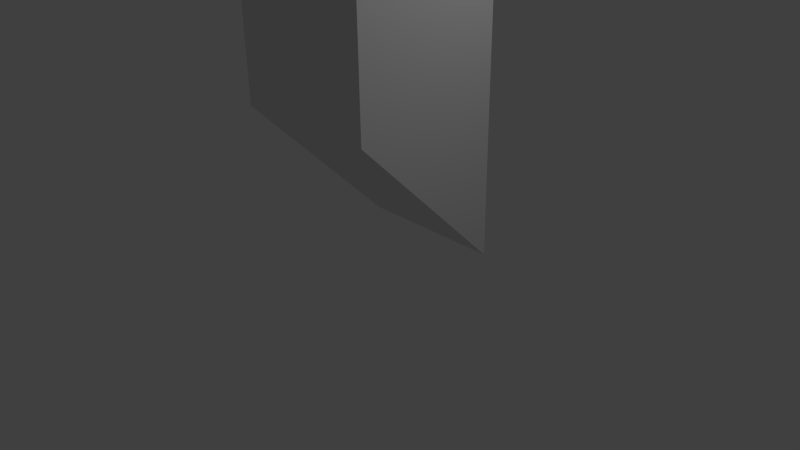 # Source: periscope-merging-vertices.blend  (saved by Blender 2.79.0; exported with 4.5.12 LTS)
import bpy
from mathutils import Matrix  # noqa: F401  (used for matrix-valued properties, if any)

bpy.ops.wm.read_factory_settings(use_empty=True)
scene = bpy.context.scene
scene.name = 'Scene'

# ---- collections
col_collection_1 = bpy.data.collections.new('Collection 1'); scene.collection.children.link(col_collection_1)

# ---- world
world_world = bpy.data.worlds.new('World'); scene.world = world_world
world_world.color = (0.05088, 0.05088, 0.05088)
world_world.use_sun_shadow = False
world_world.sun_shadow_jitter_overblur = 0.0
world_world.cycles.sampling_method = 'NONE'
world_world.cycles.sample_map_resolution = 256

# ---- cameras
cam_camera = bpy.data.cameras.new('Camera')
cam_camera.clip_end = 100.0
cam_camera.lens = 35.0
cam_camera.sensor_width = 32.0
cam_camera.sensor_height = 18.0
cam_camera.ortho_scale = 7.314
cam_camera.dof.focus_distance = 0.0
cam_camera.dof.aperture_fstop = 128.0

# ---- lights
light_lamp = bpy.data.lights.new('Lamp', 'POINT')
light_lamp.transmission_factor = 0.0
light_lamp.cutoff_distance = 30.0
light_lamp.energy = 100.0
light_lamp.shadow_buffer_clip_start = 1.001
light_lamp.shadow_soft_size = 0.1
light_lamp.shadow_maximum_resolution = 0.006
light_lamp.use_absolute_resolution = True
light_lamp.cycles.use_multiple_importance_sampling = False

# ---- meshes
me_cube_002 = bpy.data.meshes.new('Cube.002')
me_cube_002.from_pydata([(-1.0, 1.0, -1.0), (-1.0, 1.0, -3.0), (-1.0, -1.0, -1.0), (1.0, 1.0, -1.0), (1.0, 1.0, -3.0), (1.0, -1.0, -1.0), (-1.0, 1.0, -5.0), (-1.0, -1.006, -3.0), (1.0, 1.0, -5.0), (1.0, -1.006, -3.0), (-1.0, -1.0, 1.0), (1.0, -1.0, 1.0)], [], [(1, 7, 2, 0), (7, 9, 5, 2), (9, 4, 3, 5), (4, 1, 0, 3), (0, 2, 5, 3), (4, 9, 7, 1), (1, 6, 7), (7, 6, 8, 9), (9, 8, 4), (8, 6, 1, 4), (2, 10, 0), (0, 10, 11, 3), (3, 11, 5), (11, 10, 2, 5)])
me_cube_002.use_remesh_preserve_volume = False
me_cube_002.use_remesh_preserve_attributes = False
me_cube_002.use_mirror_vertex_groups = False
me_cube_002.update()

# ---- objects
ob_cube = bpy.data.objects.new('Cube', me_cube_002)
ob_lamp = bpy.data.objects.new('Lamp', light_lamp)
ob_camera = bpy.data.objects.new('Camera', cam_camera)

# ---- transforms, parenting, visibility, modifiers, constraints
ob_cube.location = (0.0, 0.0, 1.0)
ob_cube.rotation_euler = (3.142, 0.0, 0.0)
ob_cube.lineart.crease_threshold = 0.0
ob_lamp.location = (4.076, 1.005, 5.904)
ob_lamp.rotation_euler = (0.6503, 0.05522, 1.866)
ob_lamp.lock_rotations_4d = False
ob_lamp.empty_display_type = 'ARROWS'
ob_lamp.color = (0.0, 0.0, 0.0, 0.0)
ob_lamp.lineart.crease_threshold = 0.0
ob_camera.location = (7.481, -6.508, 5.344)
ob_camera.rotation_euler = (1.109, 0.01082, 0.8149)
ob_camera.lock_rotations_4d = False
ob_camera.empty_display_type = 'ARROWS'
ob_camera.color = (0.0, 0.0, 0.0, 0.0)
ob_camera.display_type = 'WIRE'
ob_camera.lineart.crease_threshold = 0.0

# ---- collection membership
col_collection_1.objects.link(ob_cube)
col_collection_1.objects.link(ob_lamp)
col_collection_1.objects.link(ob_camera)

# ---- scene / render settings (as saved in the file)
scene.camera = ob_camera
scene.frame_start = 1; scene.frame_end = 250; scene.frame_set(0)
scene.render.engine = 'BLENDER_EEVEE_NEXT'
scene.render.resolution_percentage = 50
scene.render.dither_intensity = 0.0
scene.cycles.use_denoising = False
scene.cycles.samples = 10
scene.cycles.sampling_pattern = 'TABULATED_SOBOL'
scene.cycles.light_sampling_threshold = 0.0
scene.cycles.use_adaptive_sampling = False
scene.cycles.use_light_tree = False
scene.cycles.blur_glossy = 0.0
scene.cycles.pixel_filter_type = 'GAUSSIAN'
scene.cycles.sample_clamp_indirect = 0.0
scene.view_settings.view_transform = 'Standard'
bpy.context.view_layer.update()
